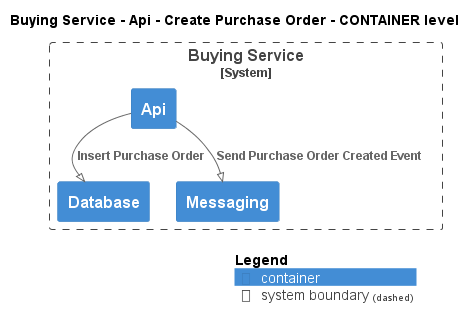

The diagram above was rendered by PlantUML. Its source (embedded in the PNG):
@startuml
!pragma layout smetana
!include ..\..\..\..\..\..\.c4s\C4_Container.puml

AddElementTag("state:new", $bgColor=green, $fontColor=#ffffff, $borderColor=green, $shadowing="False")
AddElementTag("state:changed", $bgColor=orange, $fontColor=#ffffff, $borderColor=orange, $shadowing="False")
AddElementTag("state:removed", $bgColor=red, $fontColor=#ffffff, $borderColor=red, $shadowing="False")

AddRelTag("state:new", $textColor=green, $lineColor=green)
AddRelTag("state:changed", $textColor=orange, $lineColor=orange)
AddRelTag("state:removed", $textColor=red, $lineColor=red)

SHOW_PERSON_PORTRAIT()
LAYOUT_TOP_DOWN()

skinparam linetype polyline

title Buying Service - Api - Create Purchase Order - CONTAINER level


System_Boundary(ECommercePlatform.SoftwareSystems.BuyingService, "Buying Service") {
    Container(ECommercePlatform.SoftwareSystems.BuyingService.Containers.Api, "Api", "", "")
    Container(ECommercePlatform.SoftwareSystems.BuyingService.Containers.Database, "Database", "", "")
    Container(ECommercePlatform.SoftwareSystems.BuyingService.Containers.Messaging, "Messaging", "", "")
}

Rel(ECommercePlatform.SoftwareSystems.BuyingService.Containers.Api, ECommercePlatform.SoftwareSystems.BuyingService.Containers.Database, "Insert Purchase Order")
Rel(ECommercePlatform.SoftwareSystems.BuyingService.Containers.Api, ECommercePlatform.SoftwareSystems.BuyingService.Containers.Messaging, "Send Purchase Order Created Event")


SHOW_LEGEND()
@enduml